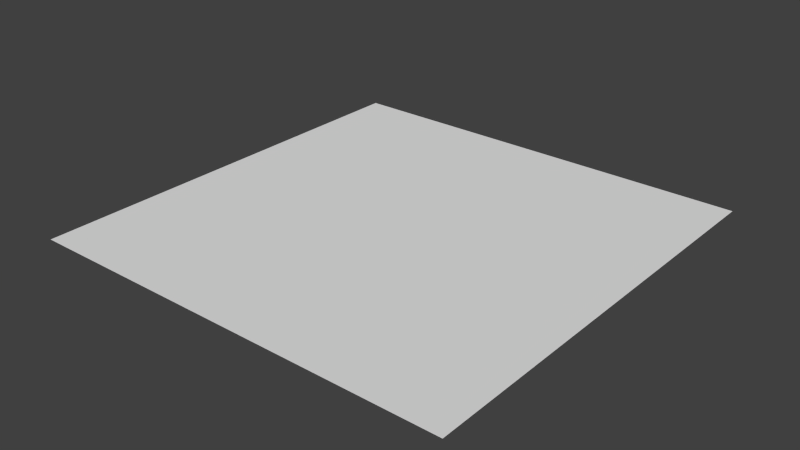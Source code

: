 # Source: level.blend  (saved by Blender 2.69.0; exported with 4.5.12 LTS)
import bpy
from mathutils import Matrix  # noqa: F401  (used for matrix-valued properties, if any)

bpy.ops.wm.read_factory_settings(use_empty=True)
scene = bpy.context.scene
scene.name = 'Scene'

# ---- collections
col_collection_1 = bpy.data.collections.new('Collection 1'); scene.collection.children.link(col_collection_1)

# ---- materials (node trees are filled in below, after node groups)
mat_material = bpy.data.materials.new('Material')
mat_material.alpha_threshold = 0.0
mat_material.use_transparent_shadow = False
mat_material.roughness = 0.5
mat_material.line_color = (0.0, 0.0, 0.0, 1.0)

# ---- material node trees

# ---- world
world_world = bpy.data.worlds.new('World'); scene.world = world_world
world_world.color = (0.05088, 0.05088, 0.05088)
world_world.use_sun_shadow = False
world_world.sun_shadow_jitter_overblur = 0.0
world_world.cycles.sampling_method = 'MANUAL'
world_world.cycles.sample_map_resolution = 256

# ---- meshes
me_plane_001 = bpy.data.meshes.new('Plane.001')
me_plane_001.from_pydata([(1.0, -1.0, 0.0), (-1.0, -1.0, 0.0), (1.0, 1.0, 0.0), (-1.0, 1.0, 0.0)], [], [(1, 0, 2, 3)])
_ca = me_plane_001.color_attributes.new('Col', 'BYTE_COLOR', 'CORNER')
_ca.data.foreach_set('color', [1.0, 1.0, 1.0, 1.0, 1.0, 1.0, 1.0, 1.0, 1.0, 1.0, 1.0, 1.0, 1.0, 1.0, 1.0, 1.0])
me_plane_001.materials.append(mat_material)
me_plane_001.use_remesh_preserve_volume = False
me_plane_001.use_remesh_preserve_attributes = False
me_plane_001.use_mirror_vertex_groups = False
me_plane_001.update()

# ---- objects
ob_plane = bpy.data.objects.new('Plane', me_plane_001)

# ---- transforms, parenting, visibility, modifiers, constraints
ob_plane.location = (64.0, -372.0, 0.0)
ob_plane.scale = (64.0, 64.0, 64.0)
ob_plane.lineart.crease_threshold = 0.0

# ---- collection membership
col_collection_1.objects.link(ob_plane)

# ---- scene / render settings (as saved in the file)
scene.frame_start = 1; scene.frame_end = 250; scene.frame_set(1)
scene.render.engine = 'BLENDER_EEVEE_NEXT'
scene.render.image_settings.compression = 90
scene.render.resolution_percentage = 50
scene.render.dither_intensity = 0.0
scene.cycles.use_denoising = False
scene.cycles.samples = 10
scene.cycles.sampling_pattern = 'TABULATED_SOBOL'
scene.cycles.light_sampling_threshold = 0.0
scene.cycles.use_adaptive_sampling = False
scene.cycles.use_light_tree = False
scene.cycles.blur_glossy = 0.0
scene.cycles.volume_bounces = 1
scene.cycles.pixel_filter_type = 'GAUSSIAN'
scene.cycles.sample_clamp_indirect = 0.0
scene.view_settings.view_transform = 'Standard'
bpy.context.view_layer.update()

# ---- added for rendering (the .blend has no active camera and no usable light): camera, sun
cam_auto = bpy.data.cameras.new('AutoCamera')
cam_auto.lens = 50.0
cam_auto.sensor_width = 36.0
cam_auto.clip_end = 2939.32
ob_auto_camera = bpy.data.objects.new('AutoCamera', cam_auto)
scene.collection.objects.link(ob_auto_camera)
ob_auto_camera.location = (231.484, -572.98, 133.987)
ob_auto_camera.rotation_euler = (1.09748, -7.21219e-08, 0.694738)
scene.camera = ob_auto_camera
light_auto_sun = bpy.data.lights.new('AutoSun', 'SUN')
light_auto_sun.energy = 3.0
light_auto_sun.angle = 0.0523599
ob_auto_sun = bpy.data.objects.new('AutoSun', light_auto_sun)
scene.collection.objects.link(ob_auto_sun)
ob_auto_sun.rotation_euler = (0.872665, 0.174533, 0.523599)
bpy.context.view_layer.update()
